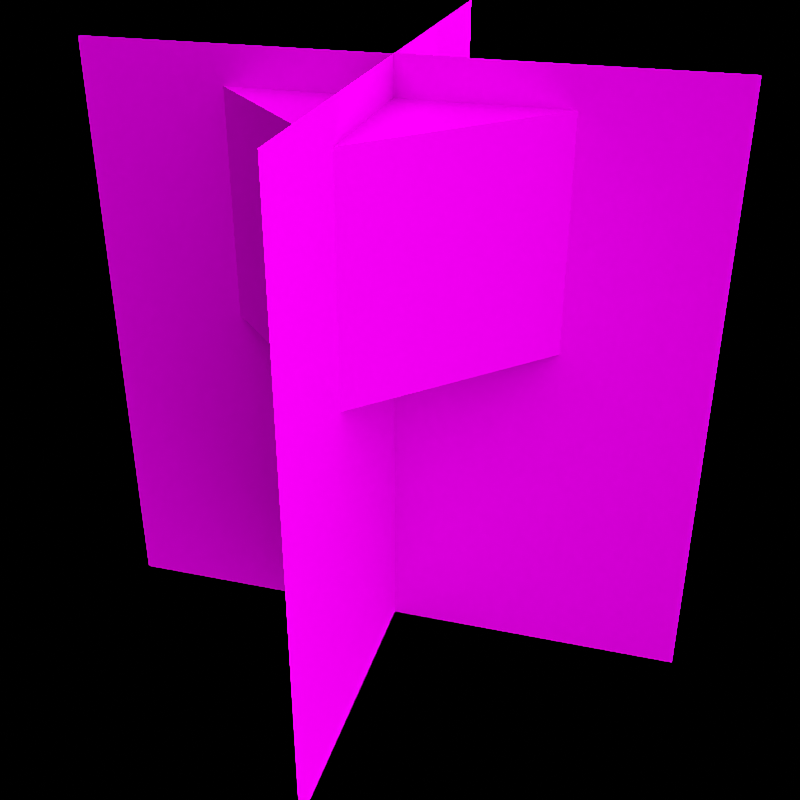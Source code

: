 # Source: crop_block_model.blend  (saved by Blender 2.90.8; exported with 4.5.12 LTS)
import bpy
from mathutils import Matrix  # noqa: F401  (used for matrix-valued properties, if any)

bpy.ops.wm.read_factory_settings(use_empty=True)
scene = bpy.context.scene
scene.name = 'Scene'

# ---- collections
col_don_t_render_me = bpy.data.collections.new("Don't Render Me"); scene.collection.children.link(col_don_t_render_me)

# ---- images (referenced by path relative to the original .blend; pixels are not part of the script)
import os
ASSET_DIR = os.environ.get("B2B_ASSET_DIR", "")  # directory of the original .blend (textures are referenced by path, not embedded)
HERE = os.path.dirname(os.path.abspath(__file__))  # packed textures are extracted next to this script under _unpacked/

def load_image(name, relpath, width, height, colorspace="sRGB"):
    """Load a texture the original file referenced (path relative to the .blend, or extracted next to this script)."""
    p = next((c for c in (os.path.join(HERE, relpath), os.path.join(ASSET_DIR, relpath)) if relpath and os.path.exists(c)), "")
    if p:
        img = bpy.data.images.load(p, check_existing=True)
        img.name = name
    else:  # same state as the original file: an image datablock whose file is absent (Cycles renders it pink)
        img = bpy.data.images.new(name, width, height)
        img.source = "FILE"
        img.filepath = "//" + (relpath or name)
    img.colorspace_settings.name = colorspace
    return img
img_crop_empty_png = load_image('crop_empty.png', 'crop_empty.png', 1024, 1024, 'sRGB')
img_gold_block_png = load_image('gold_block.png', 'gold_block.png', 1024, 1024, 'sRGB')

# ---- materials (node trees are filled in below, after node groups)
mat_0 = bpy.data.materials.new('0')
mat_0.use_transparent_shadow = False
mat_0.roughness = 1.0
mat_0.specular_intensity = 0.0
mat_1 = bpy.data.materials.new('1')
mat_1.use_transparent_shadow = False
mat_1.roughness = 1.0
mat_1.specular_intensity = 0.0
mat_material = bpy.data.materials.new('Material')
mat_material.alpha_threshold = 0.0
mat_material.use_transparent_shadow = False
mat_material.line_color = (0.0, 0.0, 0.0, 1.0)
mat_amb_col_nor_setup = bpy.data.materials.new('AMB-COL-NOR Setup')
mat_amb_col_nor_setup.use_transparent_shadow = False

# ---- material node trees
mat_0.use_nodes = True; mat_0.node_tree.nodes.clear()
_N = mat_0.node_tree.nodes; _L = mat_0.node_tree.links
n0 = _N.new('ShaderNodeBsdfPrincipled'); n0.name = 'Principled BSDF'; n0.location = (-26, 402)
n0.distribution = 'GGX'
n0.subsurface_method = 'BURLEY'
n0.inputs[2].default_value = 1.0
n0.inputs[3].default_value = 1.45
n0.inputs[13].default_value = 0.0
n0.inputs[27].default_value = (0.0, 0.0, 0.0, 1.0)
n0.inputs[28].default_value = 1.0
n1 = _N.new('ShaderNodeOutputMaterial'); n1.name = 'Material Output'; n1.location = (264, 402)
n2 = _N.new('ShaderNodeTexImage'); n2.name = 'Image Texture'; n2.location = (-445, 285)
n2.image = img_crop_empty_png
n2.interpolation = 'Closest'
_L.new(n0.outputs[0], n1.inputs[0])
_L.new(n2.outputs[0], n0.inputs[0])
_L.new(n2.outputs[1], n0.inputs[4])
n1.is_active_output = True
mat_1.use_nodes = True; mat_1.node_tree.nodes.clear()
_N = mat_1.node_tree.nodes; _L = mat_1.node_tree.links
n0 = _N.new('ShaderNodeBsdfPrincipled'); n0.name = 'Principled BSDF'; n0.location = (10, 300)
n0.distribution = 'GGX'
n0.subsurface_method = 'BURLEY'
n0.inputs[2].default_value = 1.0
n0.inputs[3].default_value = 1.45
n0.inputs[13].default_value = 0.0
n0.inputs[27].default_value = (0.0, 0.0, 0.0, 1.0)
n0.inputs[28].default_value = 1.0
n1 = _N.new('ShaderNodeOutputMaterial'); n1.name = 'Material Output'; n1.location = (300, 300)
n2 = _N.new('ShaderNodeTexImage'); n2.name = 'Image Texture'; n2.location = (-300, 600)
n2.image = img_gold_block_png
n2.interpolation = 'Closest'
_L.new(n0.outputs[0], n1.inputs[0])
_L.new(n2.outputs[0], n0.inputs[0])
n1.is_active_output = True
mat_material.use_nodes = True; mat_material.node_tree.nodes.clear()
_N = mat_material.node_tree.nodes; _L = mat_material.node_tree.links
n0 = _N.new('ShaderNodeOutputMaterial'); n0.name = 'Material Output'; n0.location = (300, 300)
n1 = _N.new('ShaderNodeBsdfPrincipled'); n1.name = 'Principled BSDF'; n1.location = (10, 300)
n1.distribution = 'GGX'
n1.subsurface_method = 'BURLEY'
n1.inputs[2].default_value = 0.4
n1.inputs[3].default_value = 1.45
n1.inputs[27].default_value = (0.0, 0.0, 0.0, 1.0)
n1.inputs[28].default_value = 1.0
_L.new(n1.outputs[0], n0.inputs[0])
n0.is_active_output = True
mat_amb_col_nor_setup.use_nodes = True; mat_amb_col_nor_setup.node_tree.nodes.clear()
_N = mat_amb_col_nor_setup.node_tree.nodes; _L = mat_amb_col_nor_setup.node_tree.links
n0 = _N.new('ShaderNodeAmbientOcclusion'); n0.name = 'Ambient Occlusion'; n0.location = (-314, 505)
n1 = _N.new('ShaderNodeBsdfPrincipled'); n1.name = 'Principled BSDF'; n1.location = (-134, 488)
n1.distribution = 'GGX'
n1.subsurface_method = 'BURLEY'
n1.inputs[3].default_value = 1.45
n1.inputs[27].default_value = (0.0, 0.0, 0.0, 1.0)
n1.inputs[28].default_value = 1.0
n2 = _N.new('ShaderNodeOutputMaterial'); n2.name = 'Material Output'; n2.location = (176, 493)
n3 = _N.new('ShaderNodeNormalMap'); n3.name = 'Normal Map'; n3.location = (-332, 1)
n3.space = 'OBJECT'
n4 = _N.new('ShaderNodeTexImage'); n4.name = 'Image Texture.002'; n4.location = (-642, 526)
n4.label = 'AMB - Ambient Lighting'
n4.interpolation = 'Closest'
n5 = _N.new('ShaderNodeTexImage'); n5.name = 'Image Texture'; n5.location = (-639, 257)
n5.label = 'COL - Color Texture'
n6 = _N.new('ShaderNodeTexImage'); n6.name = 'Image Texture.001'; n6.location = (-635, 3)
n6.label = 'NOR - Normal Map'
n6.interpolation = 'Closest'
_L.new(n1.outputs[0], n2.inputs[0])
_L.new(n5.outputs[0], n1.inputs[0])
_L.new(n6.outputs[0], n3.inputs[1])
_L.new(n3.outputs[0], n1.inputs[5])
_L.new(n5.outputs[1], n1.inputs[4])
_L.new(n4.outputs[0], n0.inputs[0])
_L.new(n0.outputs[0], n1.inputs[13])
_L.new(n0.outputs[1], n1.inputs[2])
n2.is_active_output = True

# ---- world
world_world = bpy.data.worlds.new('World'); scene.world = world_world
world_world.use_nodes = True; world_world.node_tree.nodes.clear()
_N = world_world.node_tree.nodes; _L = world_world.node_tree.links
n0 = _N.new('ShaderNodeOutputWorld'); n0.name = 'World Output'; n0.location = (300, 300)
n1 = _N.new('ShaderNodeBackground'); n1.name = 'Background'; n1.location = (10, 300)
n1.inputs[0].default_value = (0.05088, 0.05088, 0.05088, 1.0)
n1.inputs[1].default_value = 0.0
_L.new(n1.outputs[0], n0.inputs[0])
n0.is_active_output = True
world_world.color = (0.05088, 0.05088, 0.05088)
world_world.use_sun_shadow = False
world_world.sun_shadow_jitter_overblur = 0.0

# ---- cameras
cam_camera = bpy.data.cameras.new('Camera')
cam_camera.clip_start = 20.0
cam_camera.clip_end = 2e+04

# ---- lights
light_sun = bpy.data.lights.new('Sun', 'SUN')
light_sun.transmission_factor = 0.0
light_sun.angle = 3.142
light_sun.energy = 3.61
light_sun.shadow_soft_size = 0.125

# ---- meshes
me_crop_side1 = bpy.data.meshes.new('crop_side1')
me_crop_side1.from_pydata([(-7.071, 20.0, -7.071), (-7.071, 0.0, -7.071), (7.071, 20.0, 7.071), (7.071, 0.0, 7.071), (-7.071, 20.0, 7.072), (-7.071, 0.0, 7.072), (7.071, 20.0, -7.07), (7.071, 0.0, -7.07), (3.75, 18.75, 3.75), (3.75, 11.25, 3.75), (3.75, 18.75, -3.75), (3.75, 11.25, -3.75), (-3.75, 18.75, -3.75), (-3.75, 11.25, -3.75), (-3.75, 18.75, 3.75), (-3.75, 11.25, 3.75)], [], [(0, 1, 2), (1, 3, 2), (4, 5, 6), (5, 7, 6), (8, 9, 10), (9, 11, 10), (12, 13, 14), (13, 15, 14), (12, 14, 10), (14, 8, 10), (15, 13, 9), (13, 11, 9), (14, 15, 8), (15, 9, 8), (10, 11, 12), (11, 13, 12)])
me_crop_side1.polygons.foreach_set('use_smooth', [True] * 16)
me_crop_side1.polygons.foreach_set('material_index', [0, 0, 0, 0, 1, 1, 1, 1, 1, 1, 1, 1, 1, 1, 1, 1])
_k = set([(0, 1), (0, 2), (1, 3), (2, 3), (4, 5), (4, 6), (5, 7), (6, 7), (8, 9), (8, 10), (8, 14), (9, 11), (9, 15), (10, 11), (10, 12), (11, 13), (12, 13), (12, 14), (13, 15), (14, 15)])
me_crop_side1.attributes.new('sharp_edge', 'BOOLEAN', 'EDGE').data.foreach_set('value', [ (min(e.vertices), max(e.vertices)) in _k for e in me_crop_side1.edges])
_uv = me_crop_side1.uv_layers.new(name='UVMap')
_uv.uv.foreach_set('vector', [0.0, 1.0, 0.0, 0.0, 1.0, 1.0, 0.0, 0.0, 1.0, 0.0, 1.0, 1.0, 0.0, 1.0, 0.0, 0.0, 1.0, 1.0, 0.0, 0.0, 1.0, 0.0, 1.0, 1.0, 0.0, 1.0, 0.0, 0.0, 1.0, 1.0, 0.0, 0.0, 1.0, 0.0, 1.0, 1.0, 0.0, 1.0, 0.0, 0.0, 1.0, 1.0, 0.0, 0.0, 1.0, 0.0, 1.0, 1.0, 0.0, 1.0, 0.0, 0.0, 1.0, 1.0, 0.0, 0.0, 1.0, 0.0, 1.0, 1.0, 0.0, 1.0, 0.0, 0.0, 1.0, 1.0, 0.0, 0.0, 1.0, 0.0, 1.0, 1.0, 0.0, 1.0, 0.0, 0.0, 1.0, 1.0, 0.0, 0.0, 1.0, 0.0, 1.0, 1.0, 0.0, 1.0, 0.0, 0.0, 1.0, 1.0, 0.0, 0.0, 1.0, 0.0, 1.0, 1.0])
me_crop_side1.materials.append(mat_0)
me_crop_side1.materials.append(mat_1)
me_crop_side1.use_remesh_fix_poles = True
me_crop_side1.use_remesh_preserve_attributes = False
me_crop_side1.use_mirror_vertex_groups = False
me_crop_side1.update()
me_crop_side1.normals_split_custom_set([tuple(v) for v in zip(*[iter([-0.7071, 0.0, 0.7071, -0.7071, 0.0, 0.7071, -0.7071, 0.0, 0.7071, -0.7071, 0.0, 0.7071, -0.7071, 0.0, 0.7071, -0.7071, 0.0, 0.7071, 0.7071, 0.0, 0.7071, 0.7071, 0.0, 0.7071, 0.7071, 0.0, 0.7071, 0.7071, 0.0, 0.7071, 0.7071, 0.0, 0.7071, 0.7071, 0.0, 0.7071, 1.0, 0.0, 0.0, 1.0, 0.0, 0.0, 1.0, 0.0, 0.0, 1.0, 0.0, 0.0, 1.0, 0.0, 0.0, 1.0, 0.0, 0.0, -1.0, 0.0, 0.0, -1.0, 0.0, 0.0, -1.0, 0.0, 0.0, -1.0, 0.0, 0.0, -1.0, 0.0, 0.0, -1.0, 0.0, 0.0, 0.0, 1.0, 0.0, 0.0, 1.0, 0.0, 0.0, 1.0, 0.0, 0.0, 1.0, 0.0, 0.0, 1.0, 0.0, 0.0, 1.0, 0.0, 0.0, -1.0, 0.0, 0.0, -1.0, 0.0, 0.0, -1.0, 0.0, 0.0, -1.0, 0.0, 0.0, -1.0, 0.0, 0.0, -1.0, 0.0, 0.0, 0.0, 1.0, 0.0, 0.0, 1.0, 0.0, 0.0, 1.0, 0.0, 0.0, 1.0, 0.0, 0.0, 1.0, 0.0, 0.0, 1.0, 0.0, 0.0, -1.0, 0.0, 0.0, -1.0, 0.0, 0.0, -1.0, 0.0, 0.0, -1.0, 0.0, 0.0, -1.0, 0.0, 0.0, -1.0])] * 3)])
me_cube = bpy.data.meshes.new('Cube')
me_cube.from_pydata([(1.0, 1.0, 1.0), (1.0, 1.0, -1.0), (1.0, -1.0, 1.0), (1.0, -1.0, -1.0), (-1.0, 1.0, 1.0), (-1.0, 1.0, -1.0), (-1.0, -1.0, 1.0), (-1.0, -1.0, -1.0)], [], [(0, 4, 6, 2), (3, 2, 6, 7), (7, 6, 4, 5), (5, 1, 3, 7), (1, 0, 2, 3), (5, 4, 0, 1)])
_uv = me_cube.uv_layers.new(name='UVMap')
_uv.uv.foreach_set('vector', [0.625, 0.5, 0.875, 0.5, 0.875, 0.75, 0.625, 0.75, 0.375, 0.75, 0.625, 0.75, 0.625, 1.0, 0.375, 1.0, 0.375, 0.0, 0.625, 0.0, 0.625, 0.25, 0.375, 0.25, 0.125, 0.5, 0.375, 0.5, 0.375, 0.75, 0.125, 0.75, 0.375, 0.5, 0.625, 0.5, 0.625, 0.75, 0.375, 0.75, 0.375, 0.25, 0.625, 0.25, 0.625, 0.5, 0.375, 0.5])
me_cube.materials.append(mat_material)
me_cube.use_remesh_preserve_volume = False
me_cube.use_remesh_preserve_attributes = False
me_cube.use_mirror_vertex_groups = False
me_cube.update()
me_cube_001 = bpy.data.meshes.new('Cube.001')
me_cube_001.from_pydata([(1.0, 1.0, 1.0), (1.0, 1.0, -1.0), (1.0, -1.0, 1.0), (1.0, -1.0, -1.0), (-1.0, 1.0, 1.0), (-1.0, 1.0, -1.0), (-1.0, -1.0, 1.0), (-1.0, -1.0, -1.0)], [], [(0, 4, 6, 2), (3, 2, 6, 7), (7, 6, 4, 5), (5, 1, 3, 7), (1, 0, 2, 3), (5, 4, 0, 1)])
_uv = me_cube_001.uv_layers.new(name='UVMap')
_uv.uv.foreach_set('vector', [0.625, 0.5, 0.875, 0.5, 0.875, 0.75, 0.625, 0.75, 0.375, 0.75, 0.625, 0.75, 0.625, 1.0, 0.375, 1.0, 0.375, 0.0, 0.625, 0.0, 0.625, 0.25, 0.375, 0.25, 0.125, 0.5, 0.375, 0.5, 0.375, 0.75, 0.125, 0.75, 0.375, 0.5, 0.625, 0.5, 0.625, 0.75, 0.375, 0.75, 0.375, 0.25, 0.625, 0.25, 0.625, 0.5, 0.375, 0.5])
me_cube_001.materials.append(mat_amb_col_nor_setup)
me_cube_001.use_remesh_preserve_volume = False
me_cube_001.use_remesh_preserve_attributes = False
me_cube_001.use_mirror_vertex_groups = False
me_cube_001.update()

# ---- objects
ob_crop_side1 = bpy.data.objects.new('crop_side1', me_crop_side1)
ob_sun = bpy.data.objects.new('Sun', light_sun)
ob_cube = bpy.data.objects.new('Cube', me_cube)
ob_camera = bpy.data.objects.new('Camera', cam_camera)
ob_cube_001 = bpy.data.objects.new('Cube.001', me_cube_001)

# ---- transforms, parenting, visibility, modifiers, constraints
ob_crop_side1.location = (0.0, 0.0, 0.0)
ob_crop_side1.rotation_euler = (1.571, -0.0, 0.0)
ob_crop_side1.lineart.crease_threshold = 0.0
ob_sun.location = (39.87, -9.009, 32.92)
ob_sun.rotation_euler = (0.3741, 0.7175, -0.2243)
ob_sun.lineart.crease_threshold = 0.0
ob_cube.location = (0.0, 0.0, 0.0)
ob_cube.lock_rotations_4d = False
ob_cube.empty_display_type = 'ARROWS'
ob_cube.lineart.crease_threshold = 0.0
ob_camera.location = (-15.46, -28.26, 26.37)
ob_camera.rotation_euler = (1.073, 1.139e-05, -0.5064)
ob_camera.scale = (1.0, 1.0, 1.0)
ob_camera.lineart.crease_threshold = 0.0
ob_cube_001.location = (0.0, 0.0, 2.0)
ob_cube_001.lock_rotations_4d = False
ob_cube_001.empty_display_type = 'ARROWS'
ob_cube_001.lineart.crease_threshold = 0.0

# ---- collection membership
scene.collection.objects.link(ob_crop_side1)
scene.collection.objects.link(ob_sun)
col_don_t_render_me.objects.link(ob_cube)
col_don_t_render_me.objects.link(ob_camera)
col_don_t_render_me.objects.link(ob_cube_001)
def _layer_coll(name, lc=None):
    lc = lc or bpy.context.view_layer.layer_collection
    for c in lc.children:
        if c.name == name: return c
        r = _layer_coll(name, c)
        if r: return r
_layer_coll("Don't Render Me").exclude = True

# ---- scene / render settings (as saved in the file)
scene.camera = ob_camera
scene.frame_start = 1; scene.frame_end = 500; scene.frame_set(1)
scene.render.engine = 'BLENDER_EEVEE_NEXT'
scene.render.image_settings.compression = 30
scene.render.resolution_x = 600
scene.render.resolution_y = 600
scene.render.fps = 25
scene.render.filter_size = 0.01
scene.render.film_transparent = True
scene.cycles.use_denoising = False
scene.cycles.samples = 64
scene.cycles.sampling_pattern = 'TABULATED_SOBOL'
scene.cycles.use_adaptive_sampling = False
scene.cycles.use_light_tree = False
scene.cycles.caustics_reflective = False
scene.cycles.caustics_refractive = False
scene.cycles.max_bounces = 1
scene.cycles.diffuse_bounces = 1
scene.cycles.glossy_bounces = 1
scene.cycles.transmission_bounces = 1
scene.cycles.transparent_max_bounces = 1
scene.cycles.filter_width = 0.01
scene.eevee.taa_render_samples = 32
scene.eevee.use_taa_reprojection = False
scene.view_settings.view_transform = 'Standard'
bpy.context.view_layer.update()
